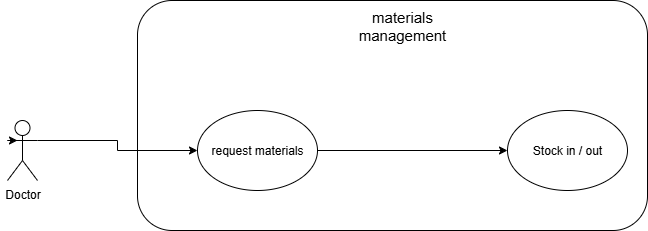

The diagram above was exported from draw.io. Its source (the exported page's mxGraphModel, read from the mxfile embedded in the PNG):
<mxGraphModel dx="1042" dy="561" grid="1" gridSize="10" guides="1" tooltips="1" connect="1" arrows="1" fold="1" page="1" pageScale="1" pageWidth="827" pageHeight="1169" background="#ffffff" math="0" shadow="0">
  <root>
    <mxCell id="0" />
    <mxCell id="1" parent="0" />
    <mxCell id="5FIn9tir6aYa57CwecyB-1" value="" style="rounded=1;whiteSpace=wrap;html=1;" vertex="1" parent="1">
      <mxGeometry x="180" y="190" width="510" height="230" as="geometry" />
    </mxCell>
    <mxCell id="5FIn9tir6aYa57CwecyB-23" style="edgeStyle=orthogonalEdgeStyle;rounded=0;orthogonalLoop=1;jettySize=auto;html=1;exitX=1;exitY=0.3333333333333333;exitDx=0;exitDy=0;exitPerimeter=0;entryX=0;entryY=0.5;entryDx=0;entryDy=0;" edge="1" parent="1" source="5FIn9tir6aYa57CwecyB-8" target="5FIn9tir6aYa57CwecyB-19">
      <mxGeometry relative="1" as="geometry" />
    </mxCell>
    <mxCell id="5FIn9tir6aYa57CwecyB-8" value="Doctor" style="shape=umlActor;verticalLabelPosition=bottom;verticalAlign=top;html=1;outlineConnect=0;" vertex="1" parent="1">
      <mxGeometry x="50" y="310" width="30" height="60" as="geometry" />
    </mxCell>
    <mxCell id="5FIn9tir6aYa57CwecyB-9" value="materials management" style="text;html=1;align=center;verticalAlign=middle;whiteSpace=wrap;rounded=0;fontSize=15;" vertex="1" parent="1">
      <mxGeometry x="390" y="200" width="110" height="30" as="geometry" />
    </mxCell>
    <mxCell id="5FIn9tir6aYa57CwecyB-24" style="edgeStyle=orthogonalEdgeStyle;rounded=0;orthogonalLoop=1;jettySize=auto;html=1;exitX=1;exitY=0.5;exitDx=0;exitDy=0;entryX=0;entryY=0.5;entryDx=0;entryDy=0;" edge="1" parent="1" source="5FIn9tir6aYa57CwecyB-19" target="5FIn9tir6aYa57CwecyB-20">
      <mxGeometry relative="1" as="geometry" />
    </mxCell>
    <mxCell id="5FIn9tir6aYa57CwecyB-19" value="request materials" style="ellipse;whiteSpace=wrap;html=1;" vertex="1" parent="1">
      <mxGeometry x="240" y="300" width="120" height="80" as="geometry" />
    </mxCell>
    <mxCell id="5FIn9tir6aYa57CwecyB-20" value="Stock in / out" style="ellipse;whiteSpace=wrap;html=1;" vertex="1" parent="1">
      <mxGeometry x="550" y="300" width="120" height="80" as="geometry" />
    </mxCell>
    <mxCell id="5FIn9tir6aYa57CwecyB-22" style="edgeStyle=orthogonalEdgeStyle;rounded=0;orthogonalLoop=1;jettySize=auto;html=1;exitX=0;exitY=0.3333333333333333;exitDx=0;exitDy=0;exitPerimeter=0;entryX=0.333;entryY=0.333;entryDx=0;entryDy=0;entryPerimeter=0;" edge="1" parent="1" source="5FIn9tir6aYa57CwecyB-8" target="5FIn9tir6aYa57CwecyB-8">
      <mxGeometry relative="1" as="geometry" />
    </mxCell>
  </root>
</mxGraphModel>